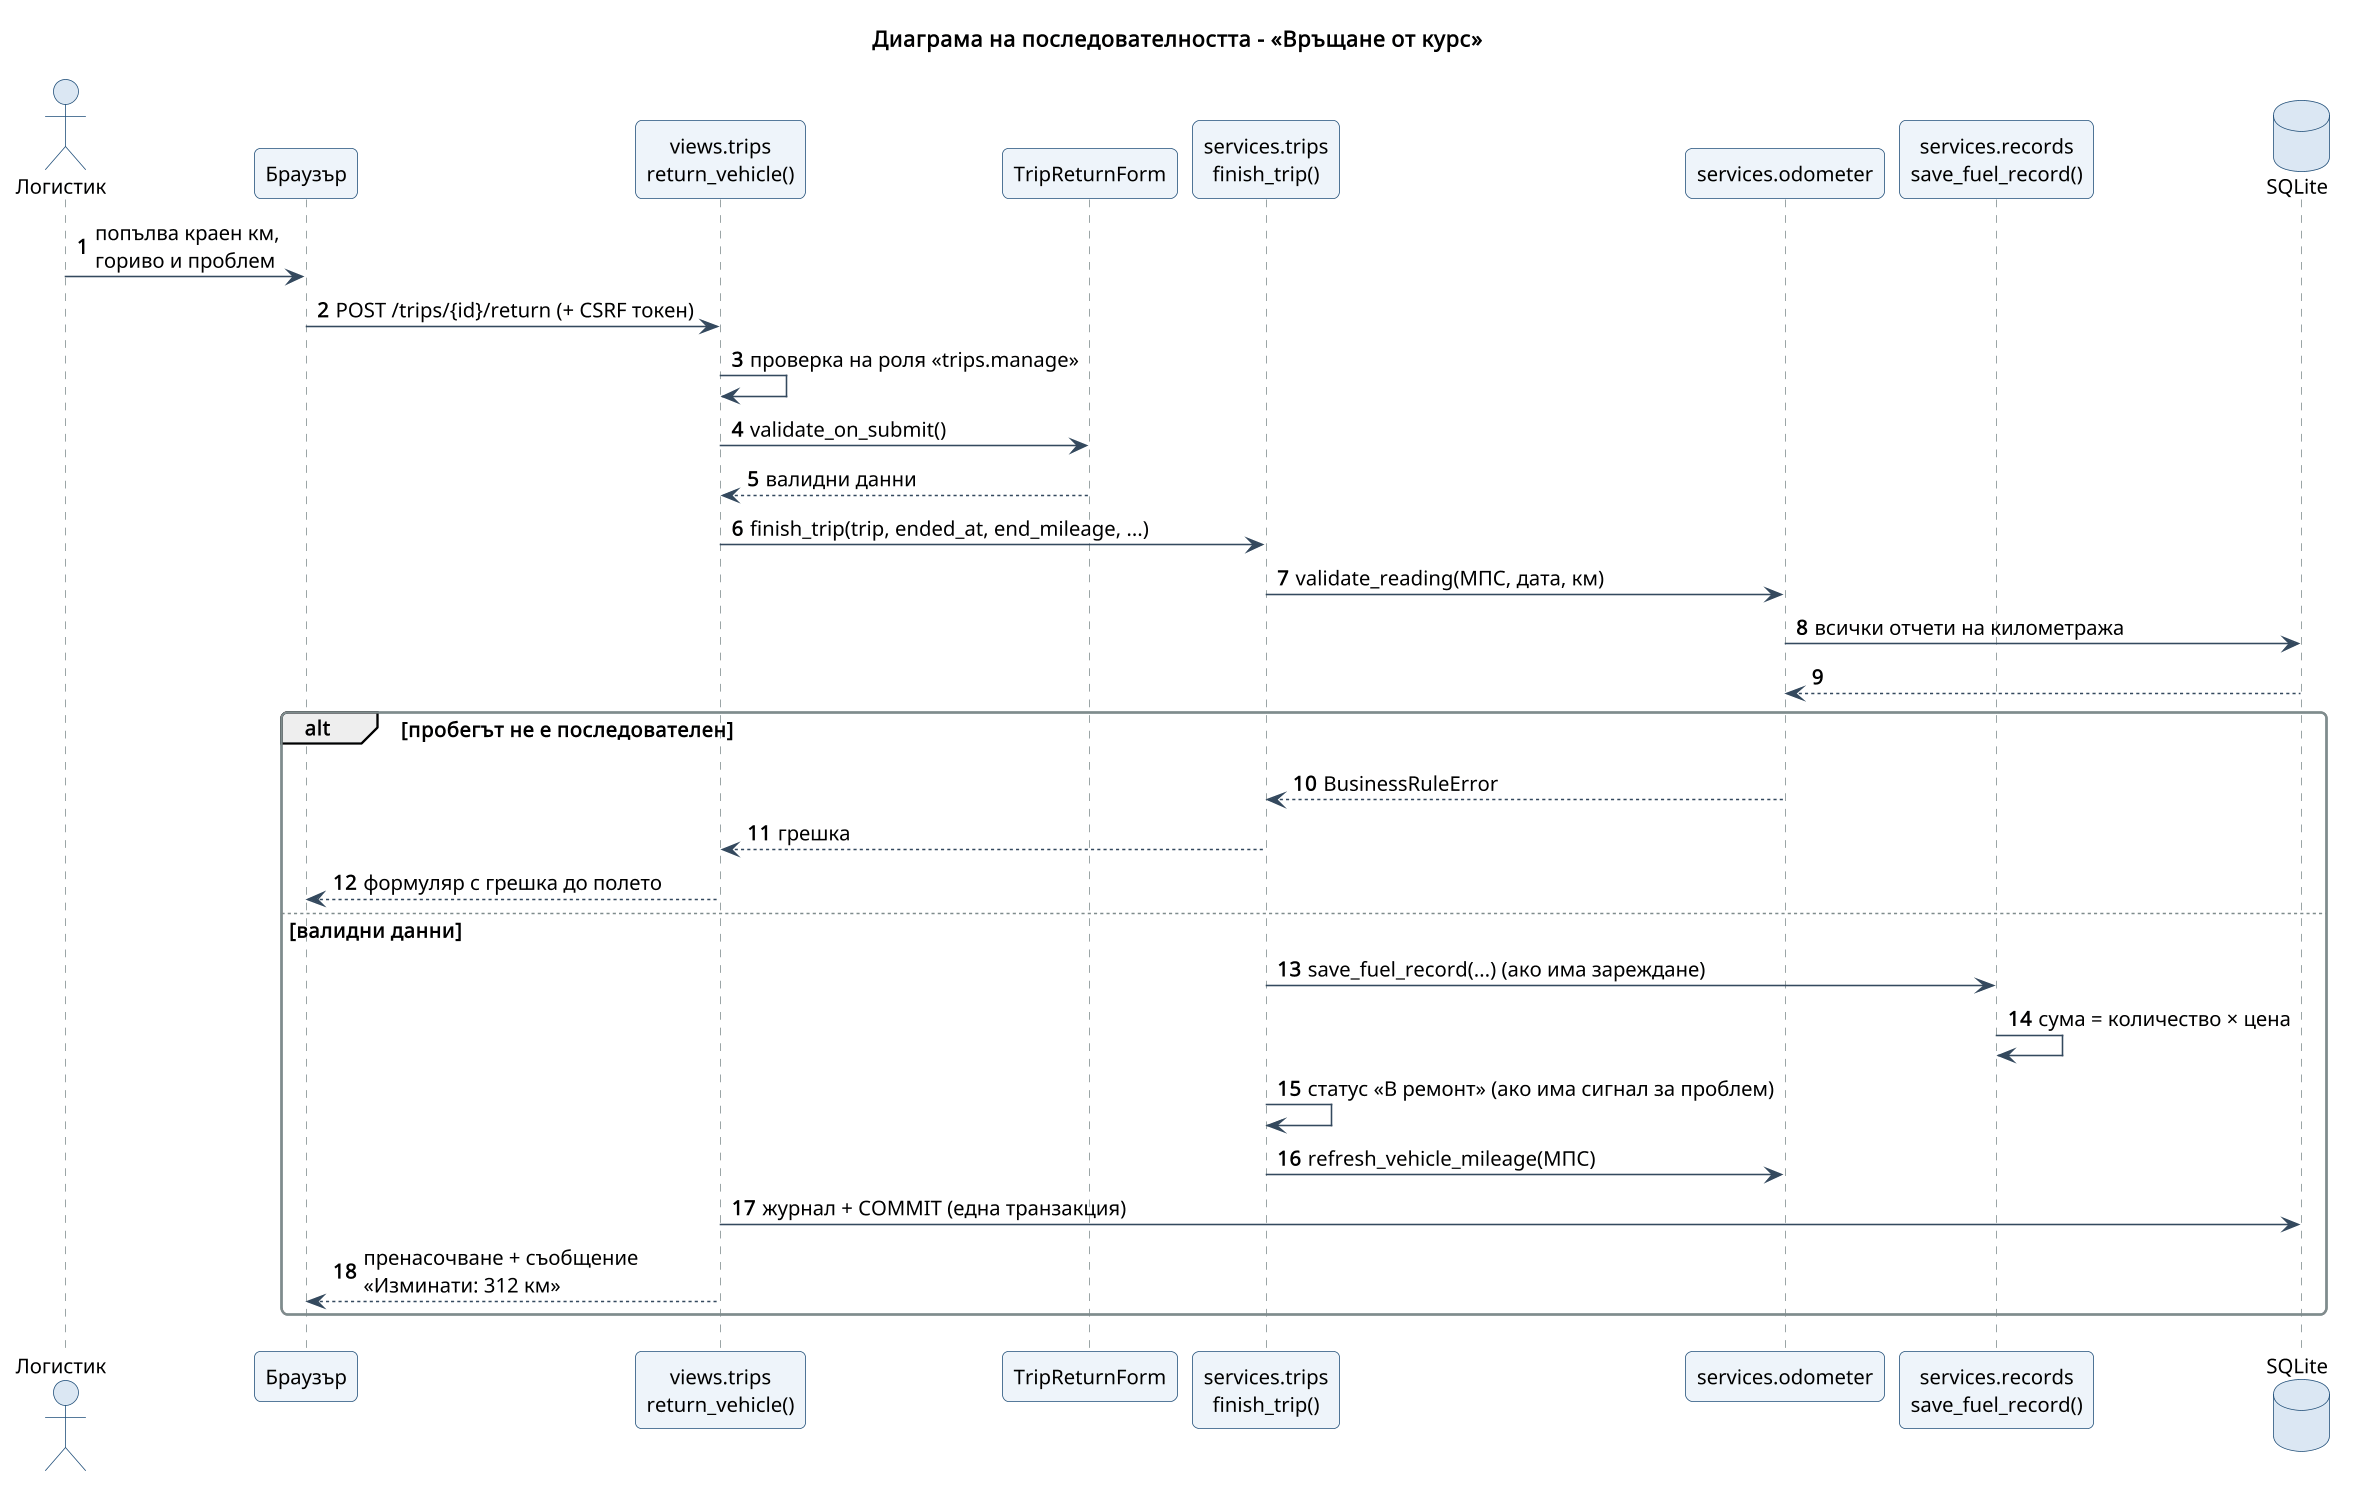

The diagram above was rendered by PlantUML. Its source (embedded in the PNG):
@startuml sequence_return
skinparamlocked dpi 150
!include _style.iuml
title Диаграма на последователността - «Връщане от курс»
autonumber

actor "Логистик" as L
participant "Браузър" as B
participant "views.trips\nreturn_vehicle()" as V
participant "TripReturnForm" as F
participant "services.trips\nfinish_trip()" as T
participant "services.odometer" as O
participant "services.records\nsave_fuel_record()" as R
database "SQLite" as DB

L -> B : попълва краен км,\nгориво и проблем
B -> V : POST /trips/{id}/return (+ CSRF токен)
V -> V : проверка на роля «trips.manage»
V -> F : validate_on_submit()
F --> V : валидни данни
V -> T : finish_trip(trip, ended_at, end_mileage, ...)
T -> O : validate_reading(МПС, дата, км)
O -> DB : всички отчети на километража
DB --> O
alt пробегът не е последователен
  O --> T : BusinessRuleError
  T --> V : грешка
  V --> B : формуляр с грешка до полето
else валидни данни
  T -> R : save_fuel_record(...) (ако има зареждане)
  R -> R : сума = количество × цена
  T -> T : статус «В ремонт» (ако има сигнал за проблем)
  T -> O : refresh_vehicle_mileage(МПС)
  V -> DB : журнал + COMMIT (една транзакция)
  V --> B : пренасочване + съобщение\n«Изминати: 312 км»
end
@enduml